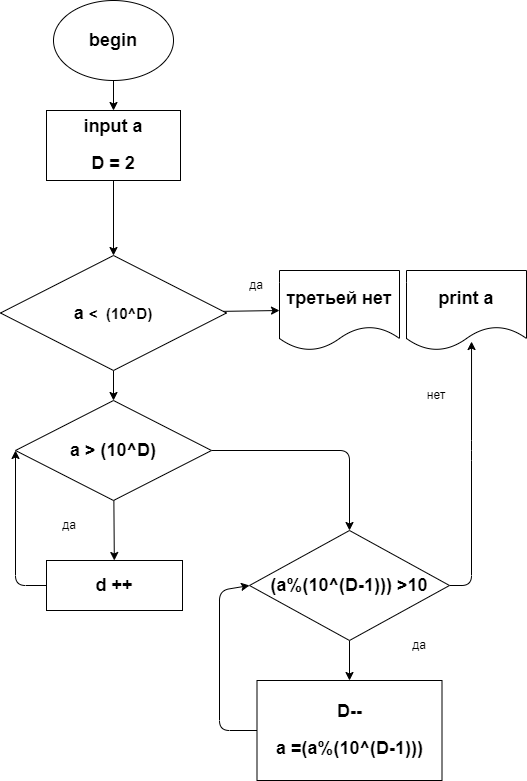

The diagram above was exported from draw.io. Its source (the exported page's mxGraphModel, read from the mxfile embedded in the PNG):
<mxGraphModel dx="1118" dy="475" grid="1" gridSize="10" guides="1" tooltips="1" connect="1" arrows="1" fold="1" page="1" pageScale="1" pageWidth="827" pageHeight="1169" math="0" shadow="0">
  <root>
    <mxCell id="0" />
    <mxCell id="1" parent="0" />
    <mxCell id="4" value="" style="edgeStyle=none;html=1;" edge="1" parent="1" source="2" target="3">
      <mxGeometry relative="1" as="geometry" />
    </mxCell>
    <mxCell id="2" value="&lt;h2&gt;begin&lt;/h2&gt;" style="ellipse;whiteSpace=wrap;html=1;" vertex="1" parent="1">
      <mxGeometry x="354" y="20" width="120" height="80" as="geometry" />
    </mxCell>
    <mxCell id="6" value="" style="edgeStyle=none;html=1;" edge="1" parent="1" source="3" target="5">
      <mxGeometry relative="1" as="geometry" />
    </mxCell>
    <mxCell id="3" value="&lt;h2&gt;input a&lt;/h2&gt;&lt;h2&gt;D = 2&lt;/h2&gt;" style="whiteSpace=wrap;html=1;" vertex="1" parent="1">
      <mxGeometry x="347" y="130" width="134" height="70" as="geometry" />
    </mxCell>
    <mxCell id="8" style="edgeStyle=none;html=1;entryX=0;entryY=0.5;entryDx=0;entryDy=0;" edge="1" parent="1" source="5" target="7">
      <mxGeometry relative="1" as="geometry" />
    </mxCell>
    <mxCell id="11" value="" style="edgeStyle=none;html=1;entryX=0.5;entryY=0;entryDx=0;entryDy=0;" edge="1" parent="1" source="5" target="12">
      <mxGeometry relative="1" as="geometry">
        <mxPoint x="414.7358490566037" y="430" as="targetPoint" />
      </mxGeometry>
    </mxCell>
    <mxCell id="5" value="&lt;h2&gt;a &lt;span style=&quot;font-size: 15px&quot;&gt;&amp;lt;&amp;nbsp; (10^D)&lt;/span&gt;&lt;/h2&gt;" style="rhombus;whiteSpace=wrap;html=1;" vertex="1" parent="1">
      <mxGeometry x="301" y="275" width="226" height="115" as="geometry" />
    </mxCell>
    <mxCell id="7" value="&lt;h2&gt;третьей нет&lt;/h2&gt;" style="shape=document;whiteSpace=wrap;html=1;boundedLbl=1;" vertex="1" parent="1">
      <mxGeometry x="580" y="290" width="120" height="80" as="geometry" />
    </mxCell>
    <mxCell id="9" value="да" style="text;html=1;strokeColor=none;fillColor=none;align=center;verticalAlign=middle;whiteSpace=wrap;rounded=0;" vertex="1" parent="1">
      <mxGeometry x="527" y="290" width="60" height="30" as="geometry" />
    </mxCell>
    <mxCell id="14" value="" style="edgeStyle=none;html=1;" edge="1" parent="1" source="12" target="13">
      <mxGeometry relative="1" as="geometry" />
    </mxCell>
    <mxCell id="18" value="" style="edgeStyle=none;html=1;" edge="1" parent="1" source="12" target="17">
      <mxGeometry relative="1" as="geometry">
        <Array as="points">
          <mxPoint x="650" y="470" />
        </Array>
      </mxGeometry>
    </mxCell>
    <mxCell id="12" value="&lt;h2&gt;a &amp;gt; (10^D)&lt;/h2&gt;" style="rhombus;whiteSpace=wrap;html=1;" vertex="1" parent="1">
      <mxGeometry x="316" y="420" width="196" height="100" as="geometry" />
    </mxCell>
    <mxCell id="15" style="edgeStyle=none;html=1;entryX=0;entryY=0.5;entryDx=0;entryDy=0;" edge="1" parent="1" source="13" target="12">
      <mxGeometry relative="1" as="geometry">
        <Array as="points">
          <mxPoint x="316" y="605" />
        </Array>
      </mxGeometry>
    </mxCell>
    <mxCell id="13" value="&lt;h2&gt;d ++&lt;/h2&gt;" style="whiteSpace=wrap;html=1;" vertex="1" parent="1">
      <mxGeometry x="347" y="580" width="136" height="50" as="geometry" />
    </mxCell>
    <mxCell id="16" value="да" style="text;html=1;strokeColor=none;fillColor=none;align=center;verticalAlign=middle;whiteSpace=wrap;rounded=0;" vertex="1" parent="1">
      <mxGeometry x="340" y="530" width="60" height="30" as="geometry" />
    </mxCell>
    <mxCell id="20" style="edgeStyle=none;html=1;entryX=0.542;entryY=0.888;entryDx=0;entryDy=0;entryPerimeter=0;" edge="1" parent="1" source="17" target="19">
      <mxGeometry relative="1" as="geometry">
        <Array as="points">
          <mxPoint x="772" y="605" />
          <mxPoint x="772" y="470" />
        </Array>
      </mxGeometry>
    </mxCell>
    <mxCell id="23" value="" style="edgeStyle=none;html=1;" edge="1" parent="1" source="17" target="22">
      <mxGeometry relative="1" as="geometry" />
    </mxCell>
    <mxCell id="17" value="&lt;h2&gt;(a%(10^(D-1))) &amp;gt;10&lt;/h2&gt;" style="rhombus;whiteSpace=wrap;html=1;" vertex="1" parent="1">
      <mxGeometry x="550" y="550" width="200" height="110" as="geometry" />
    </mxCell>
    <mxCell id="19" value="&lt;h2&gt;print a&lt;/h2&gt;" style="shape=document;whiteSpace=wrap;html=1;boundedLbl=1;" vertex="1" parent="1">
      <mxGeometry x="707" y="290" width="120" height="80" as="geometry" />
    </mxCell>
    <mxCell id="21" value="нет" style="text;html=1;strokeColor=none;fillColor=none;align=center;verticalAlign=middle;whiteSpace=wrap;rounded=0;" vertex="1" parent="1">
      <mxGeometry x="707" y="400" width="60" height="30" as="geometry" />
    </mxCell>
    <mxCell id="24" style="edgeStyle=none;html=1;entryX=0;entryY=0.5;entryDx=0;entryDy=0;" edge="1" parent="1" source="22" target="17">
      <mxGeometry relative="1" as="geometry">
        <Array as="points">
          <mxPoint x="520" y="750" />
          <mxPoint x="520" y="610" />
        </Array>
      </mxGeometry>
    </mxCell>
    <mxCell id="22" value="&lt;h2&gt;D--&lt;/h2&gt;&lt;div&gt;&lt;h2&gt;a =(a%(10^(D-1)))&lt;/h2&gt;&lt;/div&gt;" style="whiteSpace=wrap;html=1;" vertex="1" parent="1">
      <mxGeometry x="557.5" y="700" width="185" height="100" as="geometry" />
    </mxCell>
    <mxCell id="25" value="да" style="text;html=1;strokeColor=none;fillColor=none;align=center;verticalAlign=middle;whiteSpace=wrap;rounded=0;" vertex="1" parent="1">
      <mxGeometry x="690" y="650" width="60" height="30" as="geometry" />
    </mxCell>
  </root>
</mxGraphModel>